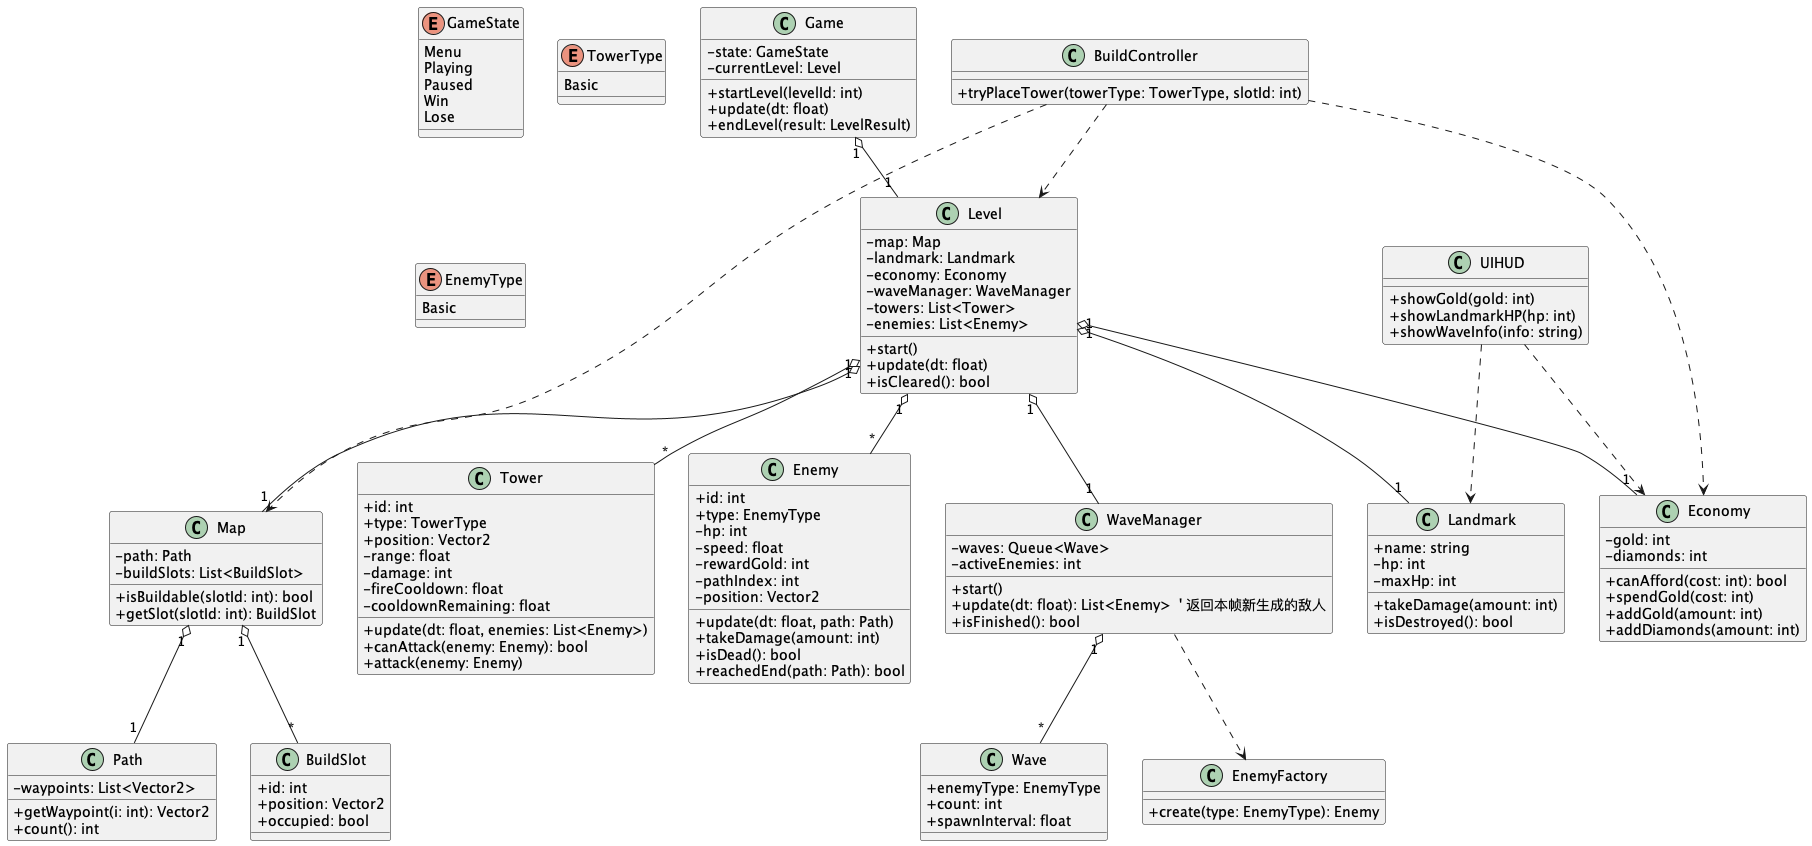

The diagram above was rendered by PlantUML. Its source (embedded in the PNG):
@startuml
skinparam classAttributeIconSize 0

' ===== Core Game =====
class Game {
  - state: GameState
  - currentLevel: Level
  + startLevel(levelId: int)
  + update(dt: float)
  + endLevel(result: LevelResult)
}

enum GameState {
  Menu
  Playing
  Paused
  Win
  Lose
}

class Level {
  - map: Map
  - landmark: Landmark
  - economy: Economy
  - waveManager: WaveManager
  - towers: List<Tower>
  - enemies: List<Enemy>
  + start()
  + update(dt: float)
  + isCleared(): bool
}

class Map {
  - path: Path
  - buildSlots: List<BuildSlot>
  + isBuildable(slotId: int): bool
  + getSlot(slotId: int): BuildSlot
}

class Path {
  - waypoints: List<Vector2>
  + getWaypoint(i: int): Vector2
  + count(): int
}

class BuildSlot {
  + id: int
  + position: Vector2
  + occupied: bool
}

class Landmark {
  + name: string
  - hp: int
  - maxHp: int
  + takeDamage(amount: int)
  + isDestroyed(): bool
}

' ===== Economy =====
class Economy {
  - gold: int
  - diamonds: int
  + canAfford(cost: int): bool
  + spendGold(cost: int)
  + addGold(amount: int)
  + addDiamonds(amount: int)
}

' ===== Towers =====
class Tower {
  + id: int
  + type: TowerType
  + position: Vector2
  - range: float
  - damage: int
  - fireCooldown: float
  - cooldownRemaining: float
  + update(dt: float, enemies: List<Enemy>)
  + canAttack(enemy: Enemy): bool
  + attack(enemy: Enemy)
}

enum TowerType {
  Basic
  ' 以后可加：Slow, Splash, Sniper...
}

' ===== Enemies & Waves =====
class Enemy {
  + id: int
  + type: EnemyType
  - hp: int
  - speed: float
  - rewardGold: int
  - pathIndex: int
  - position: Vector2
  + update(dt: float, path: Path)
  + takeDamage(amount: int)
  + isDead(): bool
  + reachedEnd(path: Path): bool
}

enum EnemyType {
  Basic
  ' 以后可加：Fast, Tank...
}

class WaveManager {
  - waves: Queue<Wave>
  - activeEnemies: int
  + start()
  + update(dt: float): List<Enemy>  ' 返回本帧新生成的敌人
  + isFinished(): bool
}

class Wave {
  + enemyType: EnemyType
  + count: int
  + spawnInterval: float
}

class EnemyFactory {
  + create(type: EnemyType): Enemy
}

' ===== Input / UI (最小化) =====
class BuildController {
  + tryPlaceTower(towerType: TowerType, slotId: int)
}

class UIHUD {
  + showGold(gold: int)
  + showLandmarkHP(hp: int)
  + showWaveInfo(info: string)
}

' ===== Relationships =====
Game "1" o-- "1" Level
Level "1" o-- "1" Map
Map "1" o-- "1" Path
Map "1" o-- "*" BuildSlot

Level "1" o-- "1" Landmark
Level "1" o-- "1" Economy
Level "1" o-- "1" WaveManager
Level "1" o-- "*" Tower
Level "1" o-- "*" Enemy

WaveManager "1" o-- "*" Wave
WaveManager ..> EnemyFactory

BuildController ..> Economy
BuildController ..> Map
BuildController ..> Level
UIHUD ..> Economy
UIHUD ..> Landmark

@enduml